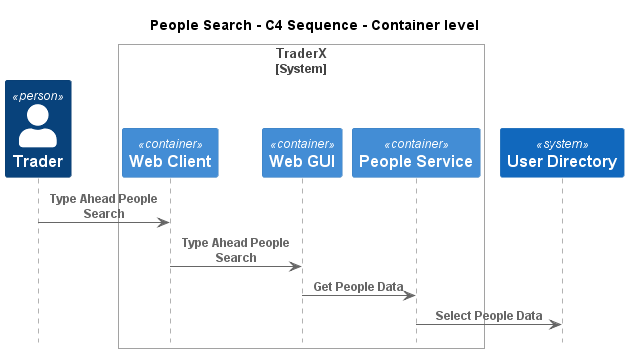

The diagram above was rendered by PlantUML. Its source (embedded in the PNG):
@startuml
!pragma layout smetana
!include ..\..\..\.c4s\C4_Sequence.puml

title People Search - C4 Sequence - Container level

Person(TraderX.Actors.Trader, "Trader", "")

System_Boundary(TraderX.SoftwareSystems.TraderX, "TraderX")
    Container(TraderX.SoftwareSystems.TraderX.Containers.WebClient, "Web Client", "", "Browser based web interface for TraderX")
    Container(TraderX.SoftwareSystems.TraderX.Containers.WebGUI, "Web GUI", "", "Allows employees to manage accounts and book trades")
    Container(TraderX.SoftwareSystems.TraderX.Containers.PeopleService, "People Service", "", "Service which provides user details management")
Boundary_End()
System(TraderX.SoftwareSystems.UserDirectory, "User Directory", "")

Rel(TraderX.Actors.Trader, TraderX.SoftwareSystems.TraderX.Containers.WebClient, "Type Ahead People Search")
Rel(TraderX.SoftwareSystems.TraderX.Containers.WebClient, TraderX.SoftwareSystems.TraderX.Containers.WebGUI, "Type Ahead People Search")
Rel(TraderX.SoftwareSystems.TraderX.Containers.WebGUI, TraderX.SoftwareSystems.TraderX.Containers.PeopleService, "Get People Data")
Rel(TraderX.SoftwareSystems.TraderX.Containers.PeopleService, TraderX.SoftwareSystems.UserDirectory, "Select People Data")


@enduml